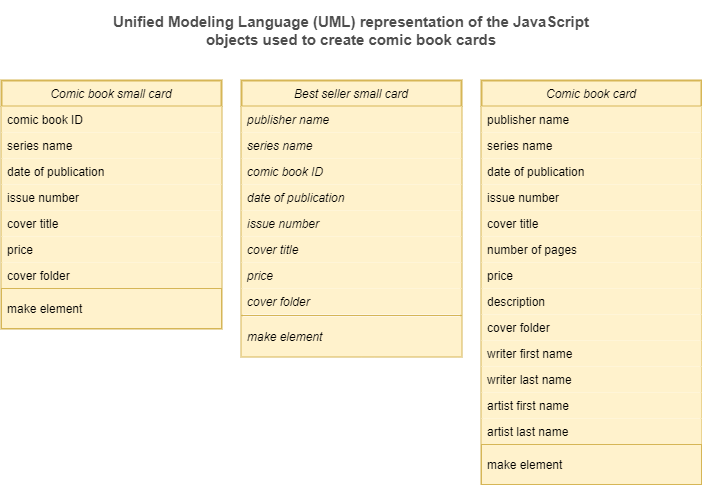

The diagram above was exported from draw.io. Its source (the exported page's mxGraphModel, read from the mxfile embedded in the PNG):
<mxGraphModel dx="955" dy="706" grid="1" gridSize="10" guides="1" tooltips="1" connect="1" arrows="1" fold="1" page="1" pageScale="1" pageWidth="827" pageHeight="1169" math="0" shadow="0">
  <root>
    <mxCell id="WIyWlLk6GJQsqaUBKTNV-0" />
    <mxCell id="WIyWlLk6GJQsqaUBKTNV-1" parent="WIyWlLk6GJQsqaUBKTNV-0" />
    <mxCell id="zkfFHV4jXpPFQw0GAbJ--0" value="Comic book small card" style="swimlane;fontStyle=2;align=center;verticalAlign=top;childLayout=stackLayout;horizontal=1;startSize=26;horizontalStack=0;resizeParent=1;resizeLast=0;collapsible=1;marginBottom=0;rounded=0;shadow=0;strokeWidth=2;swimlaneLine=1;fillColor=#fff2cc;strokeColor=#d6b656;swimlaneHead=1;gradientColor=none;swimlaneFillColor=none;" parent="WIyWlLk6GJQsqaUBKTNV-1" vertex="1">
      <mxGeometry x="50" y="120" width="220" height="248" as="geometry">
        <mxRectangle x="50" y="120" width="160" height="26" as="alternateBounds" />
      </mxGeometry>
    </mxCell>
    <mxCell id="zkfFHV4jXpPFQw0GAbJ--1" value="comic book ID" style="text;align=left;verticalAlign=top;spacingLeft=4;spacingRight=4;overflow=hidden;rotatable=0;points=[[0,0.5],[1,0.5]];portConstraint=eastwest;fillColor=#fff2cc;strokeColor=none;" parent="zkfFHV4jXpPFQw0GAbJ--0" vertex="1">
      <mxGeometry y="26" width="220" height="26" as="geometry" />
    </mxCell>
    <mxCell id="zkfFHV4jXpPFQw0GAbJ--2" value="series name" style="text;align=left;verticalAlign=top;spacingLeft=4;spacingRight=4;overflow=hidden;rotatable=1;points=[[0,0.5],[1,0.5]];portConstraint=eastwest;rounded=0;shadow=0;html=0;fillColor=#fff2cc;strokeColor=none;imageAspect=1;noLabel=0;allowArrows=1;container=0;editable=1;movable=1;resizable=1;deletable=1;locked=0;connectable=1;" parent="zkfFHV4jXpPFQw0GAbJ--0" vertex="1">
      <mxGeometry y="52" width="220" height="26" as="geometry" />
    </mxCell>
    <mxCell id="zkfFHV4jXpPFQw0GAbJ--3" value="date of publication" style="text;align=left;verticalAlign=top;spacingLeft=4;spacingRight=4;overflow=hidden;rotatable=0;points=[[0,0.5],[1,0.5]];portConstraint=eastwest;rounded=0;shadow=0;html=0;fillColor=#fff2cc;strokeColor=none;" parent="zkfFHV4jXpPFQw0GAbJ--0" vertex="1">
      <mxGeometry y="78" width="220" height="26" as="geometry" />
    </mxCell>
    <mxCell id="rS_IYxCSZImI4G8X3djC-2" value="issue number" style="text;align=left;verticalAlign=top;spacingLeft=4;spacingRight=4;overflow=hidden;rotatable=0;points=[[0,0.5],[1,0.5]];portConstraint=eastwest;rounded=0;shadow=0;html=0;fillColor=#fff2cc;strokeColor=none;" parent="zkfFHV4jXpPFQw0GAbJ--0" vertex="1">
      <mxGeometry y="104" width="220" height="26" as="geometry" />
    </mxCell>
    <mxCell id="rS_IYxCSZImI4G8X3djC-3" value="cover title" style="text;align=left;verticalAlign=top;spacingLeft=4;spacingRight=4;overflow=hidden;rotatable=0;points=[[0,0.5],[1,0.5]];portConstraint=eastwest;rounded=0;shadow=0;html=0;fillColor=#fff2cc;strokeColor=none;" parent="zkfFHV4jXpPFQw0GAbJ--0" vertex="1">
      <mxGeometry y="130" width="220" height="26" as="geometry" />
    </mxCell>
    <mxCell id="rS_IYxCSZImI4G8X3djC-4" value="price" style="text;align=left;verticalAlign=top;spacingLeft=4;spacingRight=4;overflow=hidden;rotatable=0;points=[[0,0.5],[1,0.5]];portConstraint=eastwest;rounded=0;shadow=0;html=0;fillColor=#fff2cc;strokeColor=none;" parent="zkfFHV4jXpPFQw0GAbJ--0" vertex="1">
      <mxGeometry y="156" width="220" height="26" as="geometry" />
    </mxCell>
    <mxCell id="rS_IYxCSZImI4G8X3djC-5" value="cover folder" style="text;align=left;verticalAlign=top;spacingLeft=4;spacingRight=4;overflow=hidden;rotatable=0;points=[[0,0.5],[1,0.5]];portConstraint=eastwest;rounded=0;shadow=0;html=0;fillColor=#fff2cc;strokeColor=none;glass=0;" parent="zkfFHV4jXpPFQw0GAbJ--0" vertex="1">
      <mxGeometry y="182" width="220" height="26" as="geometry" />
    </mxCell>
    <mxCell id="zkfFHV4jXpPFQw0GAbJ--4" value="" style="line;html=1;strokeWidth=1;align=left;verticalAlign=middle;spacingTop=-1;spacingLeft=3;spacingRight=3;rotatable=0;labelPosition=right;points=[];portConstraint=eastwest;" parent="zkfFHV4jXpPFQw0GAbJ--0" vertex="1">
      <mxGeometry y="208" width="220" as="geometry" />
    </mxCell>
    <mxCell id="zkfFHV4jXpPFQw0GAbJ--5" value="make element" style="text;align=left;verticalAlign=middle;spacingLeft=4;spacingRight=4;overflow=hidden;rotatable=0;points=[[0,0.5],[1,0.5]];portConstraint=eastwest;fillColor=#fff2cc;strokeColor=#d6b656;strokeWidth=1;" parent="zkfFHV4jXpPFQw0GAbJ--0" vertex="1">
      <mxGeometry y="208" width="220" height="40" as="geometry" />
    </mxCell>
    <mxCell id="rS_IYxCSZImI4G8X3djC-9" value="Comic book card" style="swimlane;fontStyle=2;align=center;verticalAlign=top;childLayout=stackLayout;horizontal=1;startSize=26;horizontalStack=0;resizeParent=1;resizeLast=0;collapsible=1;marginBottom=0;rounded=0;shadow=0;strokeWidth=2;fillColor=#fff2cc;strokeColor=#d6b656;" parent="WIyWlLk6GJQsqaUBKTNV-1" vertex="1">
      <mxGeometry x="530" y="120" width="220" height="404" as="geometry">
        <mxRectangle x="230" y="140" width="160" height="26" as="alternateBounds" />
      </mxGeometry>
    </mxCell>
    <mxCell id="rS_IYxCSZImI4G8X3djC-10" value="publisher name" style="text;align=left;verticalAlign=top;spacingLeft=4;spacingRight=4;overflow=hidden;rotatable=0;points=[[0,0.5],[1,0.5]];portConstraint=eastwest;fillColor=#fff2cc;strokeColor=none;" parent="rS_IYxCSZImI4G8X3djC-9" vertex="1">
      <mxGeometry y="26" width="220" height="26" as="geometry" />
    </mxCell>
    <mxCell id="rS_IYxCSZImI4G8X3djC-11" value="series name" style="text;align=left;verticalAlign=top;spacingLeft=4;spacingRight=4;overflow=hidden;rotatable=0;points=[[0,0.5],[1,0.5]];portConstraint=eastwest;rounded=0;shadow=0;html=0;fillColor=#fff2cc;strokeColor=none;" parent="rS_IYxCSZImI4G8X3djC-9" vertex="1">
      <mxGeometry y="52" width="220" height="26" as="geometry" />
    </mxCell>
    <mxCell id="rS_IYxCSZImI4G8X3djC-12" value="date of publication" style="text;align=left;verticalAlign=top;spacingLeft=4;spacingRight=4;overflow=hidden;rotatable=0;points=[[0,0.5],[1,0.5]];portConstraint=eastwest;rounded=0;shadow=0;html=0;fillColor=#fff2cc;strokeColor=none;" parent="rS_IYxCSZImI4G8X3djC-9" vertex="1">
      <mxGeometry y="78" width="220" height="26" as="geometry" />
    </mxCell>
    <mxCell id="rS_IYxCSZImI4G8X3djC-13" value="issue number" style="text;align=left;verticalAlign=top;spacingLeft=4;spacingRight=4;overflow=hidden;rotatable=0;points=[[0,0.5],[1,0.5]];portConstraint=eastwest;rounded=0;shadow=0;html=0;fillColor=#fff2cc;strokeColor=none;" parent="rS_IYxCSZImI4G8X3djC-9" vertex="1">
      <mxGeometry y="104" width="220" height="26" as="geometry" />
    </mxCell>
    <mxCell id="rS_IYxCSZImI4G8X3djC-14" value="cover title" style="text;align=left;verticalAlign=top;spacingLeft=4;spacingRight=4;overflow=hidden;rotatable=0;points=[[0,0.5],[1,0.5]];portConstraint=eastwest;rounded=0;shadow=0;html=0;fillColor=#fff2cc;strokeColor=none;" parent="rS_IYxCSZImI4G8X3djC-9" vertex="1">
      <mxGeometry y="130" width="220" height="26" as="geometry" />
    </mxCell>
    <mxCell id="rS_IYxCSZImI4G8X3djC-15" value="number of pages" style="text;align=left;verticalAlign=top;spacingLeft=4;spacingRight=4;overflow=hidden;rotatable=0;points=[[0,0.5],[1,0.5]];portConstraint=eastwest;rounded=0;shadow=0;html=0;fillColor=#fff2cc;strokeColor=none;" parent="rS_IYxCSZImI4G8X3djC-9" vertex="1">
      <mxGeometry y="156" width="220" height="26" as="geometry" />
    </mxCell>
    <mxCell id="rS_IYxCSZImI4G8X3djC-16" value="price" style="text;align=left;verticalAlign=top;spacingLeft=4;spacingRight=4;overflow=hidden;rotatable=0;points=[[0,0.5],[1,0.5]];portConstraint=eastwest;rounded=0;shadow=0;html=0;fillColor=#fff2cc;strokeColor=none;" parent="rS_IYxCSZImI4G8X3djC-9" vertex="1">
      <mxGeometry y="182" width="220" height="26" as="geometry" />
    </mxCell>
    <mxCell id="rS_IYxCSZImI4G8X3djC-19" value="description" style="text;align=left;verticalAlign=top;spacingLeft=4;spacingRight=4;overflow=hidden;rotatable=0;points=[[0,0.5],[1,0.5]];portConstraint=eastwest;rounded=0;shadow=0;html=0;fillColor=#fff2cc;strokeColor=none;" parent="rS_IYxCSZImI4G8X3djC-9" vertex="1">
      <mxGeometry y="208" width="220" height="26" as="geometry" />
    </mxCell>
    <mxCell id="rS_IYxCSZImI4G8X3djC-20" value="cover folder" style="text;align=left;verticalAlign=top;spacingLeft=4;spacingRight=4;overflow=hidden;rotatable=0;points=[[0,0.5],[1,0.5]];portConstraint=eastwest;rounded=0;shadow=0;html=0;fillColor=#fff2cc;strokeColor=none;" parent="rS_IYxCSZImI4G8X3djC-9" vertex="1">
      <mxGeometry y="234" width="220" height="26" as="geometry" />
    </mxCell>
    <mxCell id="rS_IYxCSZImI4G8X3djC-21" value="writer first name" style="text;align=left;verticalAlign=top;spacingLeft=4;spacingRight=4;overflow=hidden;rotatable=0;points=[[0,0.5],[1,0.5]];portConstraint=eastwest;rounded=0;shadow=0;html=0;fillColor=#fff2cc;strokeColor=none;" parent="rS_IYxCSZImI4G8X3djC-9" vertex="1">
      <mxGeometry y="260" width="220" height="26" as="geometry" />
    </mxCell>
    <mxCell id="rS_IYxCSZImI4G8X3djC-22" value="writer last name" style="text;align=left;verticalAlign=top;spacingLeft=4;spacingRight=4;overflow=hidden;rotatable=0;points=[[0,0.5],[1,0.5]];portConstraint=eastwest;rounded=0;shadow=0;html=0;fillColor=#fff2cc;strokeColor=none;" parent="rS_IYxCSZImI4G8X3djC-9" vertex="1">
      <mxGeometry y="286" width="220" height="26" as="geometry" />
    </mxCell>
    <mxCell id="rS_IYxCSZImI4G8X3djC-23" value="artist first name" style="text;align=left;verticalAlign=top;spacingLeft=4;spacingRight=4;overflow=hidden;rotatable=0;points=[[0,0.5],[1,0.5]];portConstraint=eastwest;rounded=0;shadow=0;html=0;fillColor=#fff2cc;strokeColor=none;" parent="rS_IYxCSZImI4G8X3djC-9" vertex="1">
      <mxGeometry y="312" width="220" height="26" as="geometry" />
    </mxCell>
    <mxCell id="rS_IYxCSZImI4G8X3djC-24" value="artist last name" style="text;align=left;verticalAlign=top;spacingLeft=4;spacingRight=4;overflow=hidden;rotatable=0;points=[[0,0.5],[1,0.5]];portConstraint=eastwest;rounded=0;shadow=0;html=0;fillColor=#fff2cc;strokeColor=none;" parent="rS_IYxCSZImI4G8X3djC-9" vertex="1">
      <mxGeometry y="338" width="220" height="26" as="geometry" />
    </mxCell>
    <mxCell id="rS_IYxCSZImI4G8X3djC-17" value="" style="line;html=1;strokeWidth=1;align=left;verticalAlign=middle;spacingTop=-1;spacingLeft=3;spacingRight=3;rotatable=0;labelPosition=right;points=[];portConstraint=eastwest;" parent="rS_IYxCSZImI4G8X3djC-9" vertex="1">
      <mxGeometry y="364" width="220" as="geometry" />
    </mxCell>
    <mxCell id="rS_IYxCSZImI4G8X3djC-18" value="make element" style="text;align=left;verticalAlign=middle;spacingLeft=4;spacingRight=4;overflow=hidden;rotatable=0;points=[[0,0.5],[1,0.5]];portConstraint=eastwest;fillColor=#fff2cc;strokeColor=#d6b656;" parent="rS_IYxCSZImI4G8X3djC-9" vertex="1">
      <mxGeometry y="364" width="220" height="40" as="geometry" />
    </mxCell>
    <mxCell id="rS_IYxCSZImI4G8X3djC-38" value="Best seller small card" style="swimlane;fontStyle=2;align=center;verticalAlign=top;childLayout=stackLayout;horizontal=1;startSize=26;horizontalStack=0;resizeParent=1;resizeLast=0;collapsible=1;marginBottom=0;rounded=0;shadow=0;strokeWidth=2;strokeColor=#d6b656;swimlaneFillColor=none;fontFamily=Helvetica;fontSize=12;fontColor=default;fillColor=#fff2cc;gradientColor=none;" parent="WIyWlLk6GJQsqaUBKTNV-1" vertex="1">
      <mxGeometry x="290" y="120" width="220" height="276" as="geometry">
        <mxRectangle x="230" y="140" width="160" height="26" as="alternateBounds" />
      </mxGeometry>
    </mxCell>
    <mxCell id="rS_IYxCSZImI4G8X3djC-39" value="publisher name" style="text;align=left;verticalAlign=top;spacingLeft=4;spacingRight=4;overflow=hidden;rotatable=0;points=[[0,0.5],[1,0.5]];portConstraint=eastwest;fontFamily=Helvetica;fontSize=12;fontStyle=2;resizable=1;fillColor=#fff2cc;strokeColor=none;fontColor=default;" parent="rS_IYxCSZImI4G8X3djC-38" vertex="1">
      <mxGeometry y="26" width="220" height="26" as="geometry" />
    </mxCell>
    <mxCell id="rS_IYxCSZImI4G8X3djC-48" value="series name" style="text;align=left;verticalAlign=top;spacingLeft=4;spacingRight=4;overflow=hidden;rotatable=0;points=[[0,0.5],[1,0.5]];portConstraint=eastwest;fontFamily=Helvetica;fontSize=12;fontStyle=2;resizable=1;fillColor=#fff2cc;strokeColor=none;fontColor=default;" parent="rS_IYxCSZImI4G8X3djC-38" vertex="1">
      <mxGeometry y="52" width="220" height="26" as="geometry" />
    </mxCell>
    <mxCell id="rS_IYxCSZImI4G8X3djC-40" value="comic book ID" style="text;align=left;verticalAlign=top;spacingLeft=4;spacingRight=4;overflow=hidden;rotatable=0;points=[[0,0.5],[1,0.5]];portConstraint=eastwest;rounded=0;shadow=0;html=0;fontFamily=Helvetica;fontSize=12;fontStyle=2;resizable=1;fillColor=#fff2cc;strokeColor=none;fontColor=default;" parent="rS_IYxCSZImI4G8X3djC-38" vertex="1">
      <mxGeometry y="78" width="220" height="26" as="geometry" />
    </mxCell>
    <mxCell id="rS_IYxCSZImI4G8X3djC-41" value="date of publication" style="text;align=left;verticalAlign=top;spacingLeft=4;spacingRight=4;overflow=hidden;rotatable=0;points=[[0,0.5],[1,0.5]];portConstraint=eastwest;rounded=0;shadow=0;html=0;fontFamily=Helvetica;fontSize=12;fontStyle=2;resizable=1;fillColor=#fff2cc;strokeColor=none;fontColor=default;" parent="rS_IYxCSZImI4G8X3djC-38" vertex="1">
      <mxGeometry y="104" width="220" height="26" as="geometry" />
    </mxCell>
    <mxCell id="rS_IYxCSZImI4G8X3djC-42" value="issue number" style="text;align=left;verticalAlign=top;spacingLeft=4;spacingRight=4;overflow=hidden;rotatable=0;points=[[0,0.5],[1,0.5]];portConstraint=eastwest;rounded=0;shadow=0;html=0;fontFamily=Helvetica;fontSize=12;fontStyle=2;resizable=1;fillColor=#fff2cc;strokeColor=none;fontColor=default;" parent="rS_IYxCSZImI4G8X3djC-38" vertex="1">
      <mxGeometry y="130" width="220" height="26" as="geometry" />
    </mxCell>
    <mxCell id="rS_IYxCSZImI4G8X3djC-43" value="cover title" style="text;align=left;verticalAlign=top;spacingLeft=4;spacingRight=4;overflow=hidden;rotatable=0;points=[[0,0.5],[1,0.5]];portConstraint=eastwest;rounded=0;shadow=0;html=0;fontFamily=Helvetica;fontSize=12;fontStyle=2;resizable=1;fillColor=#fff2cc;strokeColor=none;fontColor=default;" parent="rS_IYxCSZImI4G8X3djC-38" vertex="1">
      <mxGeometry y="156" width="220" height="26" as="geometry" />
    </mxCell>
    <mxCell id="rS_IYxCSZImI4G8X3djC-44" value="price" style="text;align=left;verticalAlign=top;spacingLeft=4;spacingRight=4;overflow=hidden;rotatable=0;points=[[0,0.5],[1,0.5]];portConstraint=eastwest;rounded=0;shadow=0;html=0;fontFamily=Helvetica;fontSize=12;fontStyle=2;resizable=1;fillColor=#fff2cc;strokeColor=none;fontColor=default;" parent="rS_IYxCSZImI4G8X3djC-38" vertex="1">
      <mxGeometry y="182" width="220" height="26" as="geometry" />
    </mxCell>
    <mxCell id="rS_IYxCSZImI4G8X3djC-45" value="cover folder" style="text;align=left;verticalAlign=top;spacingLeft=4;spacingRight=4;overflow=hidden;rotatable=0;points=[[0,0.5],[1,0.5]];portConstraint=eastwest;rounded=0;shadow=0;html=0;fontFamily=Helvetica;fontSize=12;fontStyle=2;resizable=1;fillColor=#fff2cc;strokeColor=none;strokeWidth=1;fontColor=default;" parent="rS_IYxCSZImI4G8X3djC-38" vertex="1">
      <mxGeometry y="208" width="220" height="26" as="geometry" />
    </mxCell>
    <mxCell id="rS_IYxCSZImI4G8X3djC-46" value="" style="line;html=1;strokeWidth=1;align=center;verticalAlign=top;spacingTop=-1;spacingLeft=3;spacingRight=3;rotatable=0;labelPosition=right;points=[];portConstraint=eastwest;rounded=0;shadow=0;strokeColor=#d6b656;swimlaneFillColor=none;fontFamily=Helvetica;fontSize=12;fontColor=default;fontStyle=2;fillColor=#fff2cc;gradientColor=none;" parent="rS_IYxCSZImI4G8X3djC-38" vertex="1">
      <mxGeometry y="234" width="220" height="2" as="geometry" />
    </mxCell>
    <mxCell id="rS_IYxCSZImI4G8X3djC-47" value="make element" style="text;align=left;verticalAlign=middle;spacingLeft=4;spacingRight=4;overflow=hidden;rotatable=0;points=[[0,0.5],[1,0.5]];portConstraint=eastwest;fontFamily=Helvetica;fontSize=12;fontStyle=2;fillColor=#fff2cc;strokeColor=none;strokeWidth=1;fontColor=default;" parent="rS_IYxCSZImI4G8X3djC-38" vertex="1">
      <mxGeometry y="236" width="220" height="40" as="geometry" />
    </mxCell>
    <mxCell id="rS_IYxCSZImI4G8X3djC-52" value="Unified Modeling Language (UML) representation of the JavaScript objects used to create comic book cards" style="whiteSpace=wrap;html=1;fontSize=15;labelBackgroundColor=none;fontStyle=1;fontColor=#4D4D4D;strokeColor=none;" parent="WIyWlLk6GJQsqaUBKTNV-1" vertex="1">
      <mxGeometry x="150" y="40" width="500" height="60" as="geometry" />
    </mxCell>
  </root>
</mxGraphModel>